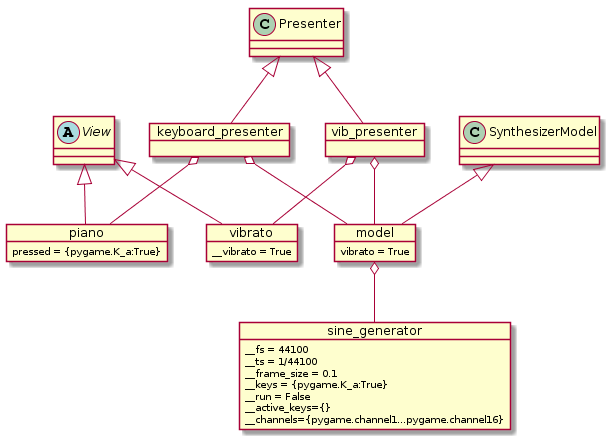

The diagram above was rendered by PlantUML. Its source (embedded in the PNG):
@startuml
abstract class View
class Presenter
class SynthesizerModel
object piano
object vibrato
object model
object keyboard_presenter
object vib_presenter
object sine_generator

View<|--piano
View<|--vibrato

Presenter<|--keyboard_presenter
Presenter<|--vib_presenter

SynthesizerModel<|--model

model o-- sine_generator
keyboard_presenter o-- model
keyboard_presenter o-- piano
vib_presenter o-- model
vib_presenter o-- vibrato

vibrato : __vibrato = True
piano : pressed = {pygame.K_a:True}
model : vibrato = True
sine_generator : __fs = 44100
sine_generator : __ts = 1/44100
sine_generator : __frame_size = 0.1
sine_generator :  __keys = {pygame.K_a:True}
sine_generator : __run = False
sine_generator : __active_keys={}
sine_generator : __channels={pygame.channel1...pygame.channel16}
@enduml